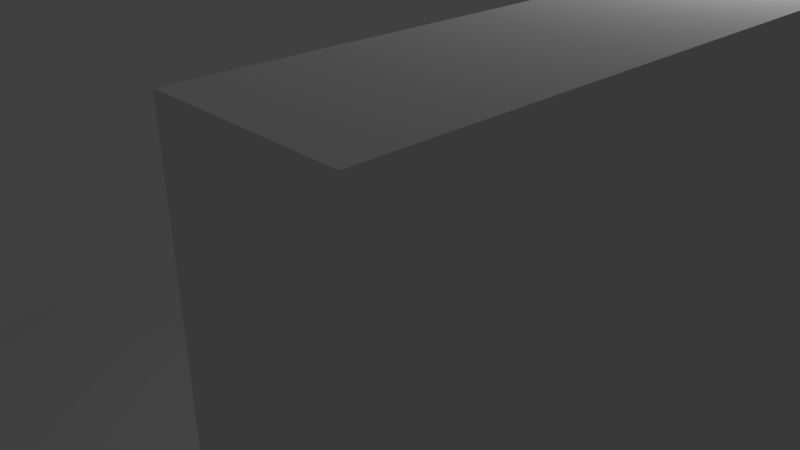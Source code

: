 # Source: command_display_shelf.blend  (saved by Blender 2.79.0; exported with 4.5.12 LTS)
import bpy
from mathutils import Matrix  # noqa: F401  (used for matrix-valued properties, if any)

bpy.ops.wm.read_factory_settings(use_empty=True)
scene = bpy.context.scene
scene.name = 'Scene'

# ---- collections
col_collection_1 = bpy.data.collections.new('Collection 1'); scene.collection.children.link(col_collection_1)

# ---- materials (node trees are filled in below, after node groups)
mat_material = bpy.data.materials.new('Material')
mat_material.alpha_threshold = 0.0
mat_material.use_transparent_shadow = False
mat_material.roughness = 0.5
mat_material.line_color = (0.0, 0.0, 0.0, 1.0)

# ---- material node trees

# ---- world
world_world = bpy.data.worlds.new('World'); scene.world = world_world
world_world.color = (0.05088, 0.05088, 0.05088)
world_world.use_sun_shadow = False
world_world.sun_shadow_jitter_overblur = 0.0
world_world.cycles.sampling_method = 'MANUAL'

# ---- cameras
cam_camera = bpy.data.cameras.new('Camera')
cam_camera.clip_end = 100.0
cam_camera.lens = 35.0
cam_camera.sensor_width = 32.0
cam_camera.sensor_height = 18.0
cam_camera.ortho_scale = 7.314
cam_camera.dof.focus_distance = 0.0
cam_camera.dof.aperture_fstop = 128.0

# ---- lights
light_lamp = bpy.data.lights.new('Lamp', 'POINT')
light_lamp.transmission_factor = 0.0
light_lamp.cutoff_distance = 30.0
light_lamp.energy = 100.0
light_lamp.shadow_buffer_clip_start = 1.001
light_lamp.shadow_soft_size = 0.1
light_lamp.shadow_maximum_resolution = 0.006
light_lamp.use_absolute_resolution = True

# ---- meshes
me_cube = bpy.data.meshes.new('Cube')
me_cube.from_pydata([(1.0, 1.0, -1.0), (1.0, -1.0, -1.0), (-1.0, -1.0, -1.0), (-1.0, 1.0, -1.0), (1.0, 1.0, 1.0), (1.0, -1.0, 1.0), (0.7079, 1.0, -1.0), (0.7079, -1.0, -1.0), (0.7079, 1.0, 1.0), (0.7079, -1.0, 1.0), (1.0, 1.0, -0.5), (1.0, -1.0, -0.5), (-1.0, -1.0, -0.5), (-1.0, 1.0, -0.5), (0.7079, 1.0, -0.5), (0.7079, -1.0, -0.5)], [], [(6, 7, 2, 3), (10, 4, 5, 11), (15, 9, 8, 14), (14, 6, 3, 13), (10, 0, 6, 14), (11, 5, 9, 15), (4, 8, 9, 5), (0, 1, 7, 6), (1, 11, 15, 7), (4, 10, 14, 8), (14, 13, 12, 15), (2, 12, 13, 3), (7, 15, 12, 2), (0, 10, 11, 1)])
me_cube.materials.append(mat_material)
me_cube.use_remesh_preserve_volume = False
me_cube.use_remesh_preserve_attributes = False
me_cube.use_mirror_vertex_groups = False
me_cube.update()

# ---- objects
ob_cube = bpy.data.objects.new('Cube', me_cube)
ob_lamp = bpy.data.objects.new('Lamp', light_lamp)
ob_camera = bpy.data.objects.new('Camera', cam_camera)

# ---- transforms, parenting, visibility, modifiers, constraints
ob_cube.location = (0.0, 0.0, 0.0)
ob_cube.scale = (5.0, 4.5, 4.0)
ob_cube.lock_rotations_4d = False
ob_cube.empty_display_type = 'ARROWS'
ob_cube.lineart.crease_threshold = 0.0
ob_lamp.location = (4.076, 1.005, 5.904)
ob_lamp.rotation_euler = (0.6503, 0.05522, 1.866)
ob_lamp.lock_rotations_4d = False
ob_lamp.empty_display_type = 'ARROWS'
ob_lamp.color = (0.0, 0.0, 0.0, 0.0)
ob_lamp.lineart.crease_threshold = 0.0
ob_camera.location = (7.481, -6.508, 5.344)
ob_camera.rotation_euler = (1.109, 0.0, 0.8149)
ob_camera.lock_rotations_4d = False
ob_camera.empty_display_type = 'ARROWS'
ob_camera.color = (0.0, 0.0, 0.0, 0.0)
ob_camera.display_type = 'WIRE'
ob_camera.lineart.crease_threshold = 0.0

# ---- collection membership
col_collection_1.objects.link(ob_cube)
col_collection_1.objects.link(ob_lamp)
col_collection_1.objects.link(ob_camera)

# ---- scene / render settings (as saved in the file)
scene.camera = ob_camera
scene.frame_start = 1; scene.frame_end = 250; scene.frame_set(1)
scene.render.engine = 'BLENDER_EEVEE_NEXT'
scene.render.resolution_percentage = 50
scene.render.dither_intensity = 0.0
scene.cycles.use_denoising = False
scene.cycles.samples = 128
scene.cycles.sampling_pattern = 'TABULATED_SOBOL'
scene.cycles.use_adaptive_sampling = False
scene.cycles.use_light_tree = False
scene.cycles.blur_glossy = 0.0
scene.cycles.sample_clamp_indirect = 0.0
scene.view_settings.view_transform = 'Standard'
bpy.context.view_layer.update()
